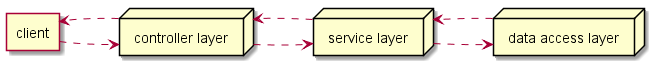

The diagram above was rendered by PlantUML. Its source (embedded in the PNG):
@startuml layers

left to right direction

agent client as cli

node controller [
  controller layer
]

node service [
  service layer
]

node data [
  data access layer
]

cli ..> controller
controller ..> service
service ..> data
data ..> service
service ..> controller
controller ..> cli
@enduml